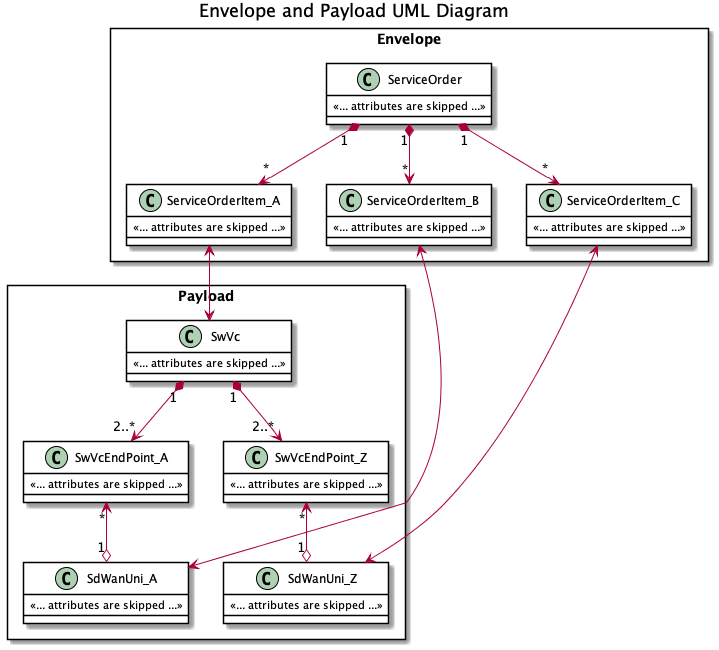

The diagram above was rendered by PlantUML. Its source (embedded in the PNG):
@startuml

title Envelope and Payload UML Diagram

skinparam {
    ClassBackgroundColor White
    ClassBorderColor Black
    ClassBorderColor<<ServiceSpecification>> FireBrick
}

rectangle Payload {

        class SwVc {
            <<... attributes are skipped ...>>
        }

        class SwVcEndPoint_A {
            <<... attributes are skipped ...>>
        }

        SwVc "1" *-->"2..*" SwVcEndPoint_A

        class SwVcEndPoint_Z {
            <<... attributes are skipped ...>>
        }

        SwVc "1" *-->"2..*" SwVcEndPoint_Z

    class SdWanUni_A {
        <<... attributes are skipped ...>>
    }

    SwVcEndPoint_A "*" <--o "1" SdWanUni_A

    class SdWanUni_Z {
        <<... attributes are skipped ...>>
    }

    SwVcEndPoint_Z "*" <--o "1" SdWanUni_Z

}
rectangle Envelope {
    class ServiceOrder  {
        <<... attributes are skipped ...>>
    }

    class ServiceOrderItem_A  {
        <<... attributes are skipped ...>>
    }

    ServiceOrder "1" *--> "*" ServiceOrderItem_A

    class ServiceOrderItem_B  {
        <<... attributes are skipped ...>>
    }

    ServiceOrder "1" *--> "*" ServiceOrderItem_B

    class ServiceOrderItem_C  {
        <<... attributes are skipped ...>>
    }

    ServiceOrder "1" *--> "*" ServiceOrderItem_C

}

ServiceOrderItem_A <-->  SwVc
ServiceOrderItem_B <--> SdWanUni_A
ServiceOrderItem_C <--> SdWanUni_Z

@enduml